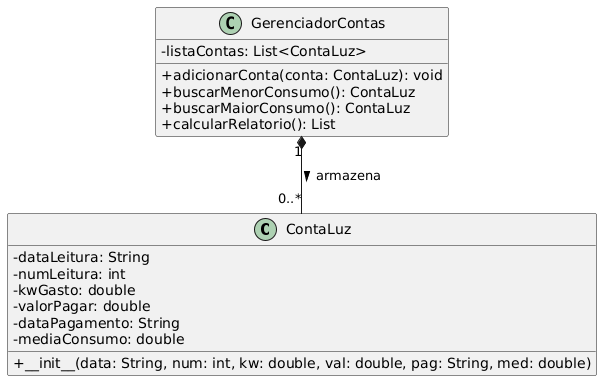

The diagram above was rendered by PlantUML. Its source (embedded in the PNG):
@startuml
skinparam classAttributeIconSize 0

class ContaLuz {
  - dataLeitura: String
  - numLeitura: int
  - kwGasto: double
  - valorPagar: double
  - dataPagamento: String
  - mediaConsumo: double
  
  + __init__(data: String, num: int, kw: double, val: double, pag: String, med: double)
}

class GerenciadorContas {
  - listaContas: List<ContaLuz>
  
  + adicionarConta(conta: ContaLuz): void
  + buscarMenorConsumo(): ContaLuz
  + buscarMaiorConsumo(): ContaLuz
  + calcularRelatorio(): List
}

GerenciadorContas "1" *-- "0..*" ContaLuz : armazena >
@enduml